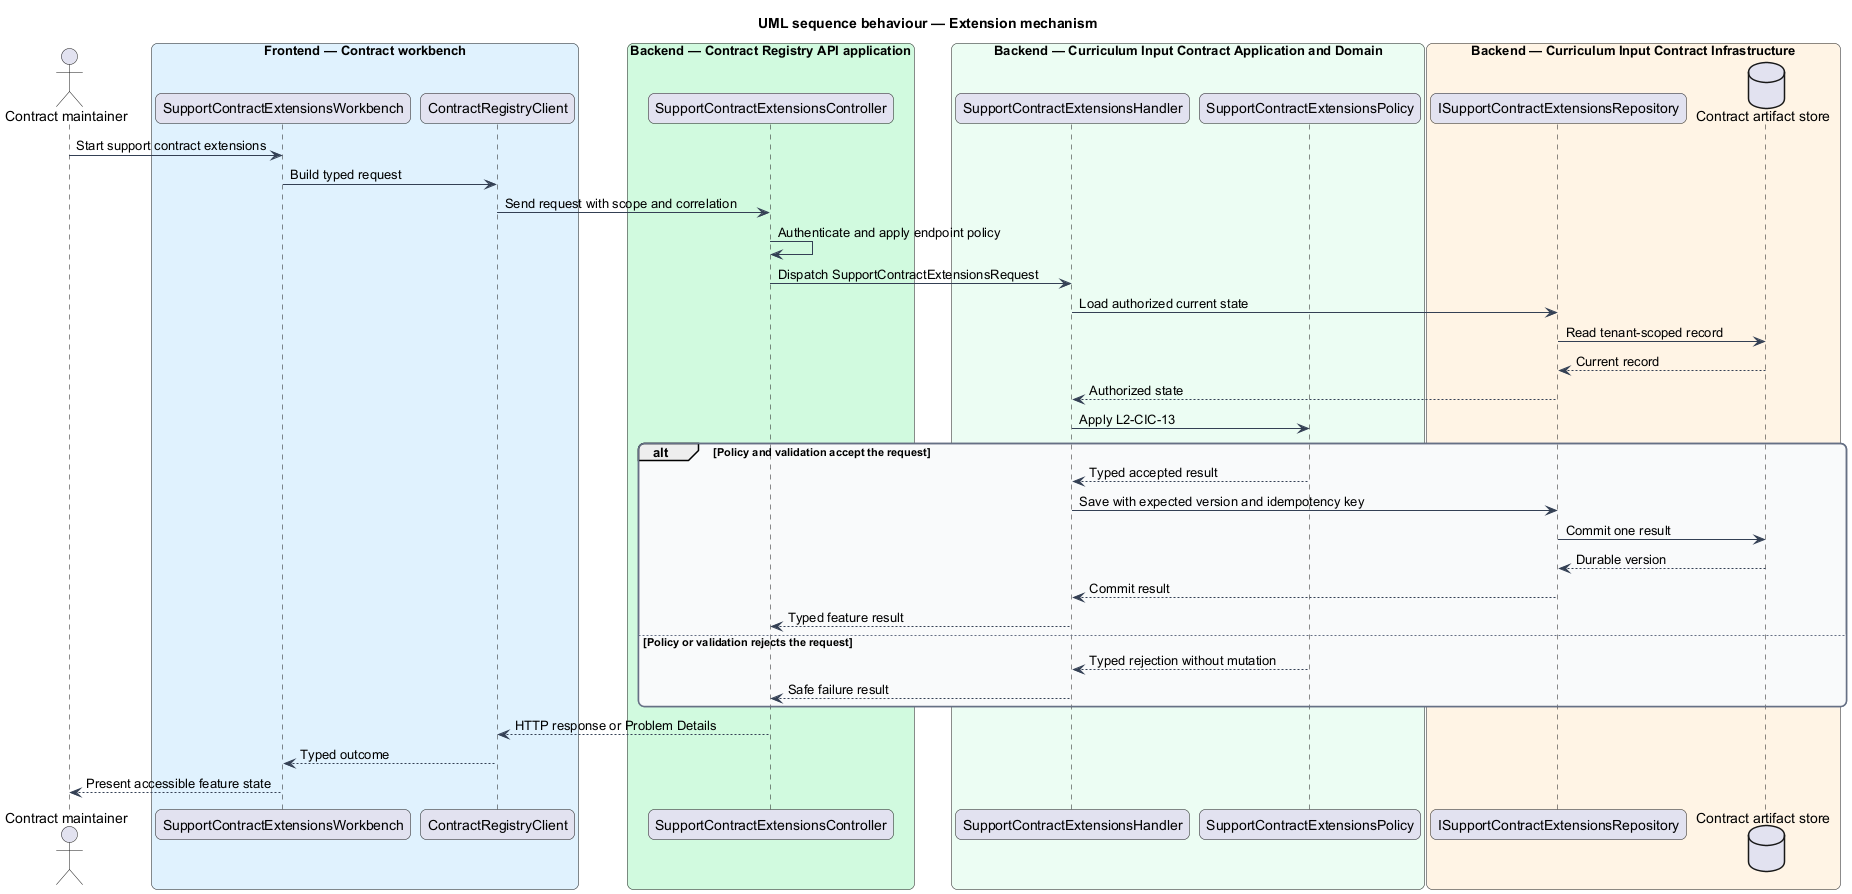

The diagram above was rendered by PlantUML. Its source (embedded in the PNG):
@startuml
title UML sequence behaviour — Extension mechanism
skinparam backgroundColor #FFFFFF
skinparam shadowing false
skinparam roundcorner 12
skinparam defaultFontName Arial
skinparam ArrowColor #344054
skinparam rectangle {
  BorderColor #344054
  FontColor #101828
}
skinparam package {
  BorderColor #667085
  FontColor #101828
  BackgroundColor #F9FAFB
}
actor "Contract maintainer" as actor
box "Frontend — Contract workbench" #E0F2FE
  participant "SupportContractExtensionsWorkbench" as entry
  participant "ContractRegistryClient" as client
end box
box "Backend — Contract Registry API application" #D1FADF
  participant "SupportContractExtensionsController" as controller
end box
box "Backend — Curriculum Input Contract Application and Domain" #ECFDF3
  participant "SupportContractExtensionsHandler" as handler
  participant "SupportContractExtensionsPolicy" as policy
end box
box "Backend — Curriculum Input Contract Infrastructure" #FFF4E5
  participant "ISupportContractExtensionsRepository" as repository
  database "Contract artifact store" as store
end box
actor -> entry : Start support contract extensions
entry -> client : Build typed request
client -> controller : Send request with scope and correlation
controller -> controller : Authenticate and apply endpoint policy
controller -> handler : Dispatch SupportContractExtensionsRequest
handler -> repository : Load authorized current state
repository -> store : Read tenant-scoped record
store --> repository : Current record
repository --> handler : Authorized state
handler -> policy : Apply L2-CIC-13
alt Policy and validation accept the request
  policy --> handler : Typed accepted result
  handler -> repository : Save with expected version and idempotency key
  repository -> store : Commit one result
  store --> repository : Durable version
  repository --> handler : Commit result
  handler --> controller : Typed feature result
else Policy or validation rejects the request
  policy --> handler : Typed rejection without mutation
  handler --> controller : Safe failure result
end
controller --> client : HTTP response or Problem Details
client --> entry : Typed outcome
entry --> actor : Present accessible feature state
@enduml